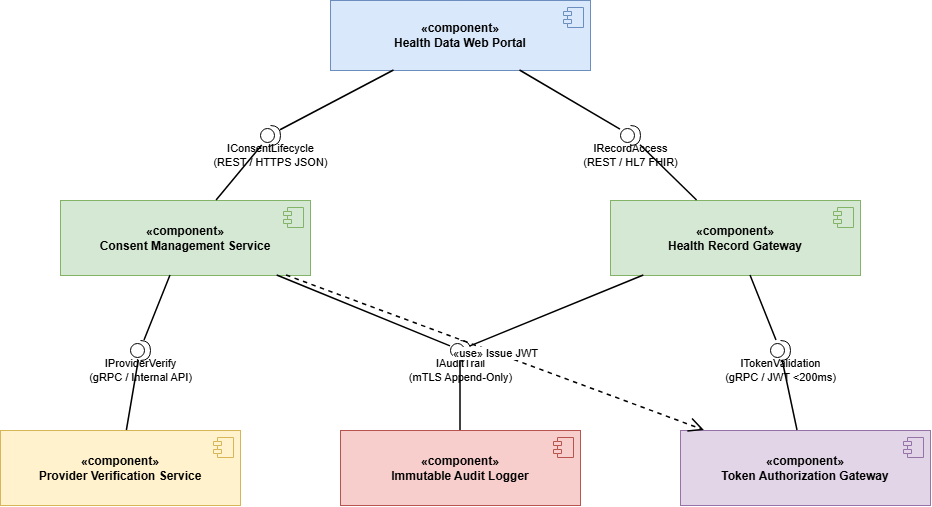

The diagram above was exported from draw.io. Its source (the exported page's mxGraphModel, read from the mxfile embedded in the PNG):
<mxGraphModel dx="1052" dy="614" grid="1" gridSize="10" guides="1" tooltips="1" connect="1" arrows="1" fold="1" page="1" pageScale="1" pageWidth="1169" pageHeight="827" math="0" shadow="0">
  <root>
    <mxCell id="0" />
    <mxCell id="1" parent="0" />
    <mxCell id="c_portal" parent="1" style="html=1;dropTarget=0;whiteSpace=wrap;fillColor=#dae8fc;strokeColor=#6c8ebf;fontStyle=1;fontSize=12;" value="&amp;laquo;component&amp;raquo;&#10;Health Data Web Portal" vertex="1">
      <mxGeometry height="70" width="260" x="410" y="40" as="geometry" />
    </mxCell>
    <mxCell id="c_portal_icon" parent="c_portal" style="shape=module;jettyWidth=8;jettyHeight=4;fillColor=#dae8fc;strokeColor=#6c8ebf;" value="" vertex="1">
      <mxGeometry height="20" relative="1" width="20" x="1" as="geometry">
        <mxPoint x="-27" y="7" as="offset" />
      </mxGeometry>
    </mxCell>
    <mxCell id="c_consent" parent="1" style="html=1;dropTarget=0;whiteSpace=wrap;fillColor=#d5e8d4;strokeColor=#82b366;fontStyle=1;fontSize=12;" value="&amp;laquo;component&amp;raquo;&#10;Consent Management Service" vertex="1">
      <mxGeometry height="75" width="250" x="140" y="240" as="geometry" />
    </mxCell>
    <mxCell id="c_consent_icon" parent="c_consent" style="shape=module;jettyWidth=8;jettyHeight=4;fillColor=#d5e8d4;strokeColor=#82b366;" value="" vertex="1">
      <mxGeometry height="20" relative="1" width="20" x="1" as="geometry">
        <mxPoint x="-27" y="7" as="offset" />
      </mxGeometry>
    </mxCell>
    <mxCell id="c_record" parent="1" style="html=1;dropTarget=0;whiteSpace=wrap;fillColor=#d5e8d4;strokeColor=#82b366;fontStyle=1;fontSize=12;" value="&amp;laquo;component&amp;raquo;&#10;Health Record Gateway" vertex="1">
      <mxGeometry height="75" width="250" x="690" y="240" as="geometry" />
    </mxCell>
    <mxCell id="c_record_icon" parent="c_record" style="shape=module;jettyWidth=8;jettyHeight=4;fillColor=#d5e8d4;strokeColor=#82b366;" value="" vertex="1">
      <mxGeometry height="20" relative="1" width="20" x="1" as="geometry">
        <mxPoint x="-27" y="7" as="offset" />
      </mxGeometry>
    </mxCell>
    <mxCell id="c_provider" parent="1" style="html=1;dropTarget=0;whiteSpace=wrap;fillColor=#fff2cc;strokeColor=#d6b656;fontStyle=1;fontSize=12;" value="&amp;laquo;component&amp;raquo;&#10;Provider Verification Service" vertex="1">
      <mxGeometry height="75" width="240" x="80" y="470" as="geometry" />
    </mxCell>
    <mxCell id="c_provider_icon" parent="c_provider" style="shape=module;jettyWidth=8;jettyHeight=4;fillColor=#fff2cc;strokeColor=#d6b656;" value="" vertex="1">
      <mxGeometry height="20" relative="1" width="20" x="1" as="geometry">
        <mxPoint x="-27" y="7" as="offset" />
      </mxGeometry>
    </mxCell>
    <mxCell id="c_audit" parent="1" style="html=1;dropTarget=0;whiteSpace=wrap;fillColor=#f8cecc;strokeColor=#b85450;fontStyle=1;fontSize=12;" value="&amp;laquo;component&amp;raquo;&#10;Immutable Audit Logger" vertex="1">
      <mxGeometry height="75" width="240" x="420" y="470" as="geometry" />
    </mxCell>
    <mxCell id="c_audit_icon" parent="c_audit" style="shape=module;jettyWidth=8;jettyHeight=4;fillColor=#f8cecc;strokeColor=#b85450;" value="" vertex="1">
      <mxGeometry height="20" relative="1" width="20" x="1" as="geometry">
        <mxPoint x="-27" y="7" as="offset" />
      </mxGeometry>
    </mxCell>
    <mxCell id="c_token" parent="1" style="html=1;dropTarget=0;whiteSpace=wrap;fillColor=#e1d5e7;strokeColor=#9673a6;fontStyle=1;fontSize=12;" value="&amp;laquo;component&amp;raquo;&#10;Token Authorization Gateway" vertex="1">
      <mxGeometry height="75" width="250" x="760" y="470" as="geometry" />
    </mxCell>
    <mxCell id="c_token_icon" parent="c_token" style="shape=module;jettyWidth=8;jettyHeight=4;fillColor=#e1d5e7;strokeColor=#9673a6;" value="" vertex="1">
      <mxGeometry height="20" relative="1" width="20" x="1" as="geometry">
        <mxPoint x="-27" y="7" as="offset" />
      </mxGeometry>
    </mxCell>
    <mxCell id="int_consent" parent="1" style="shape=providedRequiredInterface;html=1;verticalLabelPosition=bottom;align=center;fillColor=#ffffff;strokeColor=#000000;fontSize=11;" value="IConsentLifecycle&#10;(REST / HTTPS JSON)" vertex="1">
      <mxGeometry height="20" width="20" x="340" y="165" as="geometry" />
    </mxCell>
    <mxCell id="e1" edge="1" parent="1" source="c_consent" style="endArrow=none;html=1;strokeWidth=1.5;" target="int_consent">
      <mxGeometry relative="1" as="geometry" />
    </mxCell>
    <mxCell id="e2" edge="1" parent="1" source="int_consent" style="endArrow=none;html=1;strokeWidth=1.5;" target="c_portal">
      <mxGeometry relative="1" as="geometry" />
    </mxCell>
    <mxCell id="int_record" parent="1" style="shape=providedRequiredInterface;html=1;verticalLabelPosition=bottom;align=center;fillColor=#ffffff;strokeColor=#000000;fontSize=11;" value="IRecordAccess&#10;(REST / HL7 FHIR)" vertex="1">
      <mxGeometry height="20" width="20" x="700" y="165" as="geometry" />
    </mxCell>
    <mxCell id="e3" edge="1" parent="1" source="c_record" style="endArrow=none;html=1;strokeWidth=1.5;" target="int_record">
      <mxGeometry relative="1" as="geometry" />
    </mxCell>
    <mxCell id="e4" edge="1" parent="1" source="int_record" style="endArrow=none;html=1;strokeWidth=1.5;" target="c_portal">
      <mxGeometry relative="1" as="geometry" />
    </mxCell>
    <mxCell id="int_provider" parent="1" style="shape=providedRequiredInterface;html=1;verticalLabelPosition=bottom;align=center;fillColor=#ffffff;strokeColor=#000000;fontSize=11;" value="IProviderVerify&#10;(gRPC / Internal API)" vertex="1">
      <mxGeometry height="20" width="20" x="210" y="380" as="geometry" />
    </mxCell>
    <mxCell id="e5" edge="1" parent="1" source="c_provider" style="endArrow=none;html=1;strokeWidth=1.5;" target="int_provider">
      <mxGeometry relative="1" as="geometry" />
    </mxCell>
    <mxCell id="e6" edge="1" parent="1" source="int_provider" style="endArrow=none;html=1;strokeWidth=1.5;" target="c_consent">
      <mxGeometry relative="1" as="geometry" />
    </mxCell>
    <mxCell id="int_audit" parent="1" style="shape=providedRequiredInterface;html=1;verticalLabelPosition=bottom;align=center;fillColor=#ffffff;strokeColor=#000000;fontSize=11;" value="IAuditTrail&#10;(mTLS Append-Only)" vertex="1">
      <mxGeometry height="20" width="20" x="530" y="380" as="geometry" />
    </mxCell>
    <mxCell id="e7" edge="1" parent="1" source="c_audit" style="endArrow=none;html=1;strokeWidth=1.5;" target="int_audit">
      <mxGeometry relative="1" as="geometry" />
    </mxCell>
    <mxCell id="e8" edge="1" parent="1" source="int_audit" style="endArrow=none;html=1;strokeWidth=1.5;" target="c_consent">
      <mxGeometry relative="1" as="geometry" />
    </mxCell>
    <mxCell id="e9" edge="1" parent="1" source="int_audit" style="endArrow=none;html=1;strokeWidth=1.5;" target="c_record">
      <mxGeometry relative="1" as="geometry" />
    </mxCell>
    <mxCell id="int_token" parent="1" style="shape=providedRequiredInterface;html=1;verticalLabelPosition=bottom;align=center;fillColor=#ffffff;strokeColor=#000000;fontSize=11;" value="ITokenValidation&#10;(gRPC / JWT &lt;200ms)" vertex="1">
      <mxGeometry height="20" width="20" x="850" y="380" as="geometry" />
    </mxCell>
    <mxCell id="e10" edge="1" parent="1" source="c_token" style="endArrow=none;html=1;strokeWidth=1.5;" target="int_token">
      <mxGeometry relative="1" as="geometry" />
    </mxCell>
    <mxCell id="e11" edge="1" parent="1" source="int_token" style="endArrow=none;html=1;strokeWidth=1.5;" target="c_record">
      <mxGeometry relative="1" as="geometry" />
    </mxCell>
    <mxCell id="dep_jwt" edge="1" parent="1" source="c_consent" style="endArrow=open;endSize=12;dashed=1;html=1;strokeWidth=1.5;fontSize=11;" target="c_token" value="&amp;laquo;use&amp;raquo; Issue JWT">
      <mxGeometry relative="1" as="geometry" />
    </mxCell>
  </root>
</mxGraphModel>